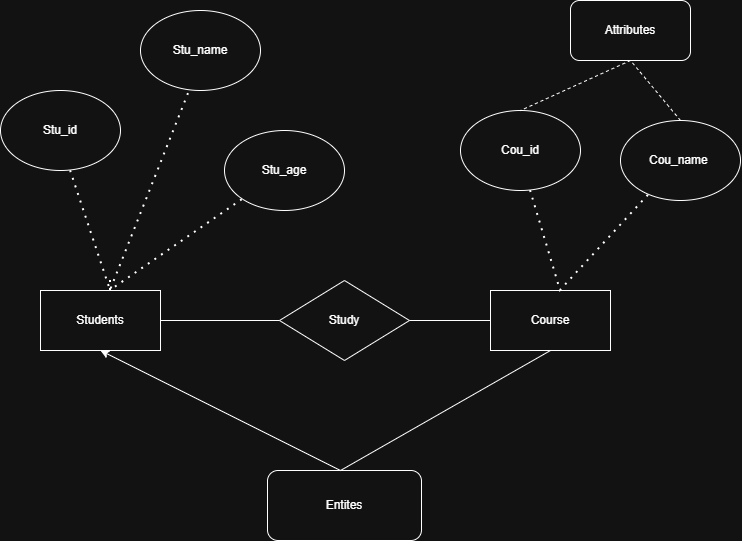

The diagram above was exported from draw.io. Its source (the exported page's mxGraphModel, read from the mxfile embedded in the PNG):
<mxGraphModel dx="1158" dy="586" grid="1" gridSize="10" guides="1" tooltips="1" connect="1" arrows="1" fold="1" page="1" pageScale="1" pageWidth="827" pageHeight="1169" background="#ffffff" math="0" shadow="0">
  <root>
    <mxCell id="0" />
    <mxCell id="1" parent="0" />
    <mxCell id="egvgyJqNTwHOoot_7fHU-1" parent="1" style="rounded=0;whiteSpace=wrap;html=1;" value="Students&lt;div&gt;&lt;/div&gt;" vertex="1">
      <mxGeometry height="60" width="120" x="110" y="300" as="geometry" />
    </mxCell>
    <mxCell id="IXGiRIvXALr3pEcMuRak-1" edge="1" parent="1" source="IXGiRIvXALr3pEcMuRak-6" style="endArrow=none;dashed=1;html=1;dashPattern=1 3;strokeWidth=2;rounded=0;exitX=0.4;exitY=1.039;exitDx=0;exitDy=0;exitPerimeter=0;" value="">
      <mxGeometry height="50" relative="1" width="50" as="geometry">
        <Array as="points">
          <mxPoint x="180" y="300" />
        </Array>
        <mxPoint x="290" y="160" as="sourcePoint" />
        <mxPoint x="140" y="180" as="targetPoint" />
      </mxGeometry>
    </mxCell>
    <mxCell id="IXGiRIvXALr3pEcMuRak-4" edge="1" parent="1" style="endArrow=none;dashed=1;html=1;dashPattern=1 3;strokeWidth=2;rounded=0;" target="IXGiRIvXALr3pEcMuRak-7" value="">
      <mxGeometry height="50" relative="1" width="50" as="geometry">
        <Array as="points">
          <mxPoint x="180" y="300" />
        </Array>
        <mxPoint x="180" y="290" as="sourcePoint" />
        <mxPoint x="350" y="200" as="targetPoint" />
      </mxGeometry>
    </mxCell>
    <mxCell id="IXGiRIvXALr3pEcMuRak-5" parent="1" style="ellipse;whiteSpace=wrap;html=1;" value="Stu_id" vertex="1">
      <mxGeometry height="80" width="120" x="70" y="100" as="geometry" />
    </mxCell>
    <mxCell id="IXGiRIvXALr3pEcMuRak-6" parent="1" style="ellipse;whiteSpace=wrap;html=1;" value="Stu_name" vertex="1">
      <mxGeometry height="80" width="120" x="210" y="20" as="geometry" />
    </mxCell>
    <mxCell id="IXGiRIvXALr3pEcMuRak-7" parent="1" style="ellipse;whiteSpace=wrap;html=1;" value="Stu_age" vertex="1">
      <mxGeometry height="80" width="120" x="294" y="140" as="geometry" />
    </mxCell>
    <mxCell id="IXGiRIvXALr3pEcMuRak-9" parent="1" style="rhombus;whiteSpace=wrap;html=1;" value="Study" vertex="1">
      <mxGeometry height="80" width="130" x="349" y="290" as="geometry" />
    </mxCell>
    <mxCell id="IXGiRIvXALr3pEcMuRak-12" edge="1" parent="1" source="IXGiRIvXALr3pEcMuRak-9" style="endArrow=none;html=1;rounded=0;exitX=1;exitY=0.5;exitDx=0;exitDy=0;" value="">
      <mxGeometry height="50" relative="1" width="50" as="geometry">
        <Array as="points" />
        <mxPoint x="490" y="260" as="sourcePoint" />
        <mxPoint x="560" y="330" as="targetPoint" />
      </mxGeometry>
    </mxCell>
    <mxCell id="IXGiRIvXALr3pEcMuRak-13" parent="1" style="rounded=0;whiteSpace=wrap;html=1;" value="Course" vertex="1">
      <mxGeometry height="60" width="120" x="560" y="300" as="geometry" />
    </mxCell>
    <mxCell id="IXGiRIvXALr3pEcMuRak-14" edge="1" parent="1" style="endArrow=none;dashed=1;html=1;dashPattern=1 3;strokeWidth=2;rounded=0;" target="IXGiRIvXALr3pEcMuRak-15" value="">
      <mxGeometry height="50" relative="1" width="50" as="geometry">
        <Array as="points">
          <mxPoint x="630" y="300" />
        </Array>
        <mxPoint x="600" y="200" as="sourcePoint" />
        <mxPoint x="700" y="80" as="targetPoint" />
      </mxGeometry>
    </mxCell>
    <mxCell id="IXGiRIvXALr3pEcMuRak-15" parent="1" style="ellipse;whiteSpace=wrap;html=1;" value="Cou_name&amp;nbsp;" vertex="1">
      <mxGeometry height="80" width="120" x="690" y="130" as="geometry" />
    </mxCell>
    <mxCell id="IXGiRIvXALr3pEcMuRak-16" parent="1" style="ellipse;whiteSpace=wrap;html=1;" value="Cou_id" vertex="1">
      <mxGeometry height="80" width="120" x="530" y="120" as="geometry" />
    </mxCell>
    <mxCell id="IXGiRIvXALr3pEcMuRak-18" edge="1" parent="1" source="IXGiRIvXALr3pEcMuRak-9" style="endArrow=none;html=1;rounded=0;exitX=0;exitY=0.5;exitDx=0;exitDy=0;" value="">
      <mxGeometry height="50" relative="1" width="50" as="geometry">
        <Array as="points">
          <mxPoint x="230" y="330" />
        </Array>
        <mxPoint x="450" y="310" as="sourcePoint" />
        <mxPoint x="340" y="330" as="targetPoint" />
      </mxGeometry>
    </mxCell>
    <mxCell id="IXGiRIvXALr3pEcMuRak-19" edge="1" parent="1" source="IXGiRIvXALr3pEcMuRak-15" style="endArrow=none;dashed=1;html=1;rounded=0;exitX=0.5;exitY=0;exitDx=0;exitDy=0;entryX=0.5;entryY=0;entryDx=0;entryDy=0;" target="IXGiRIvXALr3pEcMuRak-16" value="">
      <mxGeometry height="50" relative="1" width="50" as="geometry">
        <Array as="points">
          <mxPoint x="700" y="70" />
        </Array>
        <mxPoint x="740" y="120" as="sourcePoint" />
        <mxPoint x="610" y="110" as="targetPoint" />
      </mxGeometry>
    </mxCell>
    <mxCell id="IXGiRIvXALr3pEcMuRak-20" parent="1" style="rounded=1;whiteSpace=wrap;html=1;" value="Attributes" vertex="1">
      <mxGeometry height="60" width="120" x="640" y="10" as="geometry" />
    </mxCell>
    <mxCell id="IXGiRIvXALr3pEcMuRak-21" parent="1" style="rounded=1;whiteSpace=wrap;html=1;" value="Entites" vertex="1">
      <mxGeometry height="70" width="154" x="337" y="480" as="geometry" />
    </mxCell>
    <mxCell id="IXGiRIvXALr3pEcMuRak-23" edge="1" parent="1" source="IXGiRIvXALr3pEcMuRak-13" style="endArrow=classic;html=1;rounded=0;entryX=0.5;entryY=1;entryDx=0;entryDy=0;exitX=0.5;exitY=1;exitDx=0;exitDy=0;" target="egvgyJqNTwHOoot_7fHU-1" value="">
      <mxGeometry height="50" relative="1" width="50" as="geometry">
        <Array as="points">
          <mxPoint x="410" y="480" />
        </Array>
        <mxPoint x="450" y="310" as="sourcePoint" />
        <mxPoint x="500" y="260" as="targetPoint" />
      </mxGeometry>
    </mxCell>
  </root>
</mxGraphModel>